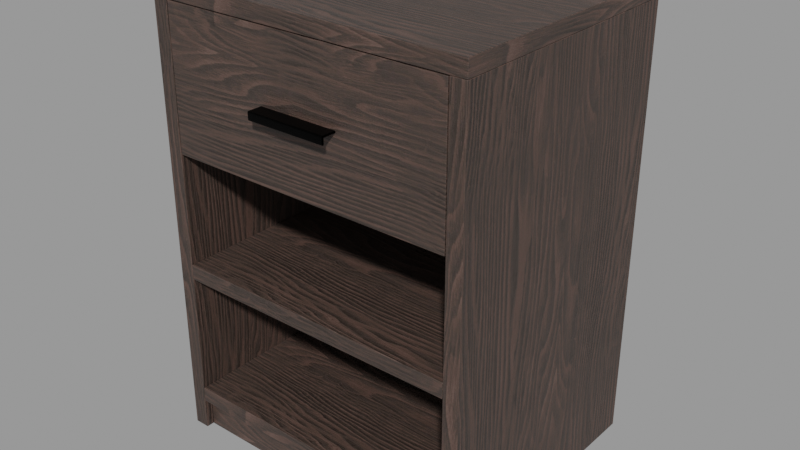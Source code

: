 # Source: dark-wooden-nightstand_2K_0865ec42-bab3-4dca-b575-ac62710232e0.blend  (saved by Blender 4.0.36; exported with 4.5.12 LTS)
import bpy
from mathutils import Matrix  # noqa: F401  (used for matrix-valued properties, if any)

bpy.ops.wm.read_factory_settings(use_empty=True)
scene = bpy.context.scene
scene.name = 'upload'

# ---- collections
col_dark_wooden_nightstand = bpy.data.collections.new('Dark Wooden Nightstand'); scene.collection.children.link(col_dark_wooden_nightstand)

# ---- images (referenced by path relative to the original .blend; pixels are not part of the script)
import os
ASSET_DIR = os.environ.get("B2B_ASSET_DIR", "")  # directory of the original .blend (textures are referenced by path, not embedded)
HERE = os.path.dirname(os.path.abspath(__file__))  # packed textures are extracted next to this script under _unpacked/

def load_image(name, relpath, width, height, colorspace="sRGB"):
    """Load a texture the original file referenced (path relative to the .blend, or extracted next to this script)."""
    p = next((c for c in (os.path.join(HERE, relpath), os.path.join(ASSET_DIR, relpath)) if relpath and os.path.exists(c)), "")
    if p:
        img = bpy.data.images.load(p, check_existing=True)
        img.name = name
    else:  # same state as the original file: an image datablock whose file is absent (Cycles renders it pink)
        img = bpy.data.images.new(name, width, height)
        img.source = "FILE"
        img.filepath = "//" + (relpath or name)
    img.colorspace_settings.name = colorspace
    return img
img_wood051_2k_color_jpg = load_image('Wood051_2K_Color.jpg', '_unpacked/Wood051_2K_Color.b127ea4d.jpg', 2048, 2048, 'sRGB')
img_wood051_2k_roughness_jpg = load_image('Wood051_2K_Roughness.jpg', '_unpacked/Wood051_2K_Roughness.021578d2.jpg', 2048, 2048, 'Non-Color')
img_wood051_2k_normal_jpg = load_image('Wood051_2K_Normal.jpg', '_unpacked/Wood051_2K_Normal.fe368e90.jpg', 2048, 2048, 'Non-Color')

# ---- materials (node trees are filled in below, after node groups)
mat_nightstandhandleplastic = bpy.data.materials.new('NightstandHandlePlastic')
mat_nightstandhandleplastic.use_transparent_shadow = False
mat_nightstandwood = bpy.data.materials.new('NightstandWood')
mat_nightstandwood.use_transparent_shadow = False

# ---- material node trees
mat_nightstandhandleplastic.use_nodes = True; mat_nightstandhandleplastic.node_tree.nodes.clear()
_N = mat_nightstandhandleplastic.node_tree.nodes; _L = mat_nightstandhandleplastic.node_tree.links
n0 = _N.new('ShaderNodeBsdfPrincipled'); n0.name = 'Principled BSDF'; n0.location = (10, 300)
n0.inputs[0].default_value = (0.0, 0.0, 0.0, 1.0)
n0.inputs[1].default_value = 1.0
n0.inputs[3].default_value = 1.45
n1 = _N.new('ShaderNodeOutputMaterial'); n1.name = 'Material Output'; n1.location = (300, 300)
_L.new(n0.outputs[0], n1.inputs[0])
n1.is_active_output = True
mat_nightstandwood.use_nodes = True; mat_nightstandwood.node_tree.nodes.clear()
_N = mat_nightstandwood.node_tree.nodes; _L = mat_nightstandwood.node_tree.links
n0 = _N.new('ShaderNodeBsdfPrincipled'); n0.name = 'Principled BSDF'; n0.location = (507, 300)
n0.distribution = 'GGX'
n0.subsurface_method = 'BURLEY'
n0.inputs[3].default_value = 1.45
n0.inputs[27].default_value = (0.0, 0.0, 0.0, 1.0)
n0.inputs[28].default_value = 1.0
n1 = _N.new('ShaderNodeTexImage'); n1.name = 'Image Texture'; n1.location = (-385, 446)
n1.image = img_wood051_2k_color_jpg
n2 = _N.new('ShaderNodeTexImage'); n2.name = 'Image Texture.001'; n2.location = (-420, 143)
n2.image = img_wood051_2k_roughness_jpg
n3 = _N.new('ShaderNodeTexImage'); n3.name = 'Image Texture.002'; n3.location = (-868, -166)
n3.image = img_wood051_2k_normal_jpg
n4 = _N.new('ShaderNodeNormalMap'); n4.name = 'Normal Map'; n4.location = (112, -234)
n5 = _N.new('ShaderNodeSeparateColor'); n5.name = 'Separate RGB'; n5.location = (-548, -166)
n6 = _N.new('ShaderNodeMath'); n6.name = 'Math'; n6.location = (-328, -167)
n6.operation = 'SUBTRACT'
n6.inputs[0].default_value = 1.0
n6.inputs[2].default_value = 0.0
n7 = _N.new('ShaderNodeCombineColor'); n7.name = 'Combine RGB'; n7.location = (-108, -176)
n8 = _N.new('ShaderNodeOutputMaterial'); n8.name = 'Material Output'; n8.location = (1193, 326)
n9 = _N.new('ShaderNodeMapping'); n9.name = 'Mapping'; n9.location = (-1058, 292)
n9.width = 125
n10 = _N.new('ShaderNodeTexCoord'); n10.name = 'Texture Coordinate'; n10.location = (-1302, 237)
_L.new(n0.outputs[0], n8.inputs[0])
_L.new(n1.outputs[0], n0.inputs[0])
_L.new(n2.outputs[0], n0.inputs[2])
_L.new(n3.outputs[0], n5.inputs[0])
_L.new(n4.outputs[0], n0.inputs[5])
_L.new(n5.outputs[1], n6.inputs[1])
_L.new(n7.outputs[0], n4.inputs[1])
_L.new(n6.outputs[0], n7.inputs[1])
_L.new(n5.outputs[0], n7.inputs[0])
_L.new(n5.outputs[2], n7.inputs[2])
_L.new(n9.outputs[0], n1.inputs[0])
_L.new(n9.outputs[0], n2.inputs[0])
_L.new(n9.outputs[0], n3.inputs[0])
_L.new(n10.outputs[2], n9.inputs[0])
n8.is_active_output = True

# ---- meshes
me_cube_002 = bpy.data.meshes.new('Cube.002')
me_cube_002.from_pydata([(-0.205, 0.165, 0.55), (-0.205, 0.165, 0.57), (0.205, 0.165, 0.55), (0.205, 0.165, 0.57), (-0.205, -0.165, 0.55), (-0.205, -0.165, 0.57), (0.205, -0.165, 0.55), (0.205, -0.165, 0.57), (-0.185, 0.165, 0.0), (-0.205, 0.165, 0.0), (-0.185, 0.165, 0.55), (-0.205, 0.165, 0.55), (-0.185, -0.165, 0.0), (-0.205, -0.165, 0.0), (-0.185, -0.165, 0.55), (-0.205, -0.165, 0.55), (0.205, 0.165, 0.0), (0.185, 0.165, 0.0), (0.205, 0.165, 0.55), (0.185, 0.165, 0.55), (0.205, -0.165, 0.0), (0.185, -0.165, 0.0), (0.205, -0.165, 0.55), (0.185, -0.165, 0.55), (0.185, -0.165, 0.234), (0.185, -0.165, 0.214), (-0.185, -0.165, 0.234), (-0.185, -0.165, 0.214), (0.185, 0.165, 0.234), (0.185, 0.165, 0.214), (-0.185, 0.165, 0.234), (-0.185, 0.165, 0.214), (-0.185, 0.165, 0.04), (-0.185, 0.165, 0.06), (0.185, 0.165, 0.04), (0.185, 0.165, 0.06), (-0.185, -0.165, 0.04), (-0.185, -0.165, 0.06), (0.185, -0.165, 0.04), (0.185, -0.165, 0.06), (-0.185, 0.165, 0.04), (0.185, 0.165, 0.04), (-0.185, -0.155, 0.04), (0.185, -0.155, 0.04), (0.185, 0.165, 0.0), (-0.185, 0.165, 0.0), (0.185, -0.155, 0.0), (-0.185, -0.155, 0.0), (0.185, -0.155, 0.394), (0.185, -0.155, 0.374), (-0.185, -0.155, 0.394), (-0.185, -0.155, 0.374), (0.185, 0.165, 0.394), (0.185, 0.165, 0.374), (-0.185, 0.165, 0.394), (-0.185, 0.165, 0.374), (0.184, -0.165, 0.374), (0.184, -0.165, 0.549), (-0.184, -0.165, 0.374), (-0.184, -0.165, 0.549), (-0.184, -0.155, 0.374), (-0.184, -0.155, 0.549), (0.184, -0.155, 0.549), (0.184, -0.155, 0.374), (-0.205, 0.165, 0.57), (0.205, 0.165, 0.57), (-0.205, 0.165, 0.0), (0.205, 0.165, 0.0), (-0.205, 0.168, 0.57), (0.205, 0.168, 0.57), (-0.205, 0.168, 0.0), (0.205, 0.168, 0.0), (0.05118, -0.1816, 0.4645), (0.05103, -0.165, 0.4643), (-0.05118, -0.1816, 0.4645), (-0.05103, -0.165, 0.4643), (0.05141, -0.1813, 0.4619), (0.05103, -0.165, 0.4616), (-0.05141, -0.1813, 0.4619), (-0.05103, -0.165, 0.4616), (-0.05103, -0.1836, 0.4643), (0.05103, -0.1836, 0.4643), (-0.05118, -0.1837, 0.4623), (0.05118, -0.1837, 0.4623), (-0.05103, -0.181, 0.4542), (0.05103, -0.181, 0.4542), (-0.05103, -0.1836, 0.4542), (0.05103, -0.1836, 0.4542)], [], [(0, 1, 3, 2), (2, 3, 7, 6), (6, 7, 5, 4), (4, 5, 1, 0), (2, 6, 4, 0), (7, 3, 1, 5), (8, 9, 11, 10), (10, 11, 15, 14), (14, 15, 13, 12), (12, 13, 9, 8), (10, 14, 12, 8), (15, 11, 9, 13), (16, 17, 19, 18), (18, 19, 23, 22), (22, 23, 21, 20), (20, 21, 17, 16), (18, 22, 20, 16), (23, 19, 17, 21), (29, 25, 27, 31), (29, 28, 24, 25), (31, 30, 28, 29), (27, 26, 30, 31), (24, 28, 30, 26), (25, 24, 26, 27), (32, 33, 35, 34), (34, 35, 39, 38), (38, 39, 37, 36), (36, 37, 33, 32), (34, 38, 36, 32), (39, 35, 33, 37), (41, 40, 42, 43), (44, 46, 47, 45), (41, 43, 46, 44), (43, 42, 47, 46), (40, 41, 44, 45), (42, 40, 45, 47), (53, 49, 51, 55), (53, 52, 48, 49), (55, 54, 52, 53), (51, 50, 54, 55), (48, 52, 54, 50), (49, 48, 50, 51), (60, 61, 62, 63), (58, 56, 57, 59), (56, 58, 60, 63), (58, 59, 61, 60), (59, 57, 62, 61), (57, 56, 63, 62), (65, 64, 66, 67), (69, 71, 70, 68), (66, 64, 68, 70), (64, 65, 69, 68), (67, 66, 70, 71), (65, 67, 71, 69), (72, 73, 75, 74), (76, 78, 79, 77), (72, 74, 80, 81), (74, 75, 79, 78), (73, 72, 76, 77), (81, 80, 82, 83), (74, 78, 82, 80), (76, 72, 81, 83), (84, 85, 87, 86), (83, 82, 86, 87), (78, 76, 85, 84), (82, 78, 84, 86), (76, 83, 87, 85)])
me_cube_002.polygons.foreach_set('use_smooth', [True] * 67)
me_cube_002.polygons.foreach_set('material_index', [1, 1, 1, 1, 1, 1, 1, 1, 1, 1, 1, 1, 1, 1, 1, 1, 1, 1, 1, 1, 1, 1, 1, 1, 1, 1, 1, 1, 1, 1, 1, 1, 1, 1, 1, 1, 1, 1, 1, 1, 1, 1, 1, 1, 1, 1, 1, 1, 1, 1, 1, 1, 1, 1, 0, 0, 0, 0, 0, 0, 0, 0, 0, 0, 0, 0, 0])
_uv = me_cube_002.uv_layers.new(name='UVMap')
_uv.uv.foreach_set('vector', [0.375, 0.0, 0.625, 0.0, 0.625, 0.25, 0.375, 0.25, 0.375, 0.25, 0.625, 0.25, 0.625, 0.5, 0.375, 0.5, 0.375, 0.5, 0.625, 0.5, 0.625, 0.75, 0.375, 0.75, 0.375, 0.75, 0.625, 0.75, 0.625, 1.0, 0.375, 1.0, 0.125, 0.5, 0.375, 0.5, 0.375, 0.75, 0.125, 0.75, 0.625, 0.5, 0.875, 0.5, 0.875, 0.75, 0.625, 0.75, 0.375, 0.0, 0.625, 0.0, 0.625, 0.25, 0.375, 0.25, 0.375, 0.25, 0.625, 0.25, 0.625, 0.5, 0.375, 0.5, 0.375, 0.5, 0.625, 0.5, 0.625, 0.75, 0.375, 0.75, 0.375, 0.75, 0.625, 0.75, 0.625, 1.0, 0.375, 1.0, 0.125, 0.5, 0.375, 0.5, 0.375, 0.75, 0.125, 0.75, 0.625, 0.5, 0.875, 0.5, 0.875, 0.75, 0.625, 0.75, 0.375, 0.0, 0.625, 0.0, 0.625, 0.25, 0.375, 0.25, 0.375, 0.25, 0.625, 0.25, 0.625, 0.5, 0.375, 0.5, 0.375, 0.5, 0.625, 0.5, 0.625, 0.75, 0.375, 0.75, 0.375, 0.75, 0.625, 0.75, 0.625, 1.0, 0.375, 1.0, 0.125, 0.5, 0.375, 0.5, 0.375, 0.75, 0.125, 0.75, 0.625, 0.5, 0.875, 0.5, 0.875, 0.75, 0.625, 0.75, 0.125, 0.5, 0.375, 0.5, 0.375, 0.75, 0.125, 0.75, 0.375, 0.25, 0.625, 0.25, 0.625, 0.5, 0.375, 0.5, 0.375, 0.0, 0.625, 0.0, 0.625, 0.25, 0.375, 0.25, 0.375, 0.75, 0.625, 0.75, 0.625, 1.0, 0.375, 1.0, 0.625, 0.5, 0.875, 0.5, 0.875, 0.75, 0.625, 0.75, 0.375, 0.5, 0.625, 0.5, 0.625, 0.75, 0.375, 0.75, 0.375, 0.0, 0.625, 0.0, 0.625, 0.25, 0.375, 0.25, 0.375, 0.25, 0.625, 0.25, 0.625, 0.5, 0.375, 0.5, 0.375, 0.5, 0.625, 0.5, 0.625, 0.75, 0.375, 0.75, 0.375, 0.75, 0.625, 0.75, 0.625, 1.0, 0.375, 1.0, 0.125, 0.5, 0.375, 0.5, 0.375, 0.75, 0.125, 0.75, 0.625, 0.5, 0.875, 0.5, 0.875, 0.75, 0.625, 0.75, 0.125, 0.5, 0.125, 0.75, 0.375, 0.75, 0.375, 0.5, 0.125, 0.5, 0.375, 0.5, 0.375, 0.75, 0.125, 0.75, 0.125, 0.5, 0.375, 0.5, 0.375, 0.5, 0.125, 0.5, 0.375, 0.5, 0.375, 0.75, 0.375, 0.75, 0.375, 0.5, 0.125, 0.75, 0.125, 0.5, 0.125, 0.5, 0.125, 0.75, 0.375, 0.75, 0.125, 0.75, 0.125, 0.75, 0.375, 0.75, 0.125, 0.5, 0.375, 0.5, 0.375, 0.75, 0.125, 0.75, 0.375, 0.25, 0.625, 0.25, 0.625, 0.5, 0.375, 0.5, 0.375, 0.0, 0.625, 0.0, 0.625, 0.25, 0.375, 0.25, 0.375, 0.75, 0.625, 0.75, 0.625, 1.0, 0.375, 1.0, 0.625, 0.5, 0.875, 0.5, 0.875, 0.75, 0.625, 0.75, 0.375, 0.5, 0.625, 0.5, 0.625, 0.75, 0.375, 0.75, 0.375, 0.75, 0.625, 0.75, 0.625, 1.0, 0.375, 1.0, 0.375, 0.75, 0.375, 1.0, 0.625, 1.0, 0.625, 0.75, 0.375, 1.0, 0.375, 0.75, 0.375, 0.75, 0.375, 1.0, 0.375, 0.75, 0.625, 0.75, 0.625, 0.75, 0.375, 0.75, 0.625, 0.75, 0.625, 1.0, 0.625, 1.0, 0.625, 0.75, 0.625, 1.0, 0.375, 1.0, 0.375, 1.0, 0.625, 1.0, 0.0, 0.0, 0.0, 0.0, 0.0, 0.0, 0.0, 0.0, 0.0, 0.0, 0.0, 0.0, 0.0, 0.0, 0.0, 0.0, 0.0, 0.0, 0.0, 0.0, 0.0, 0.0, 0.0, 0.0, 0.0, 0.0, 0.0, 0.0, 0.0, 0.0, 0.0, 0.0, 0.0, 0.0, 0.0, 0.0, 0.0, 0.0, 0.0, 0.0, 0.0, 0.0, 0.0, 0.0, 0.0, 0.0, 0.0, 0.0, 1.0, 0.0, 1.0, 1.0, 1.0, 1.0, 1.0, 0.0, 1.0, 0.0, 1.0, 0.0, 1.0, 1.0, 1.0, 1.0, 1.0, 0.0, 1.0, 0.0, 1.0, 0.0, 1.0, 0.0, 1.0, 0.0, 1.0, 1.0, 1.0, 1.0, 1.0, 0.0, 1.0, 1.0, 1.0, 0.0, 1.0, 0.0, 1.0, 1.0, 1.0, 0.0, 1.0, 0.0, 1.0, 0.0, 1.0, 0.0, 1.0, 0.0, 1.0, 0.0, 1.0, 0.0, 1.0, 0.0, 1.0, 0.0, 1.0, 0.0, 1.0, 0.0, 1.0, 0.0, 1.0, 0.0, 1.0, 0.0, 1.0, 0.0, 1.0, 0.0, 0.5599, 0.5015, 0.4401, 0.5015, 0.4401, 0.4985, 0.5599, 0.4985, 1.0, 0.0, 1.0, 0.0, 1.0, 0.0, 1.0, 0.0, 1.0, 0.0, 1.0, 0.0, 1.0, 0.0, 1.0, 0.0, 1.0, 0.0, 1.0, 0.0, 1.0, 0.0, 1.0, 0.0])
_uv = me_cube_002.uv_layers.new(name='automap')
_uv.uv.foreach_set('vector', [0.09, 1.033, 0.09, 1.073, 0.91, 1.073, 0.91, 1.033, 0.8263, 1.033, 0.8263, 1.073, 0.1663, 1.073, 0.1663, 1.033, 0.91, 1.033, 0.91, 1.073, 0.09, 1.073, 0.09, 1.033, 0.1663, 1.033, 0.1663, 1.073, 0.8263, 1.073, 0.8263, 1.033, 0.91, 0.8229, 0.91, 0.1629, 0.09, 0.1629, 0.09, 0.8229, 0.91, 0.1629, 0.91, 0.8229, 0.09, 0.8229, 0.09, 0.1629, -0.05, 0.8534, -0.05, 0.8934, 1.05, 0.8934, 1.05, 0.8534, 0.8396, 0.8534, 0.8396, 0.8934, 0.1796, 0.8934, 0.1796, 0.8534, 1.05, 0.8534, 1.05, 0.8934, -0.05, 0.8934, -0.05, 0.8534, 0.1796, 0.8534, 0.1796, 0.8934, 0.8396, 0.8934, 0.8396, 0.8534, 1.05, 0.1571, 1.05, 0.8171, -0.05, 0.8171, -0.05, 0.1571, 1.05, 0.8171, 1.05, 0.1571, -0.05, 0.1571, -0.05, 0.8171, -0.05, 0.07339, -0.05, 0.1134, 1.05, 0.1134, 1.05, 0.07339, 0.8396, 0.07339, 0.8396, 0.1134, 0.1796, 0.1134, 0.1796, 0.07339, 1.05, 0.07339, 1.05, 0.1134, -0.05, 0.1134, -0.05, 0.07339, 0.1796, 0.07339, 0.1796, 0.1134, 0.8396, 0.1134, 0.8396, 0.07339, 1.05, 0.1571, 1.05, 0.8171, -0.05, 0.8171, -0.05, 0.1571, 1.05, 0.8171, 1.05, 0.1571, -0.05, 0.1571, -0.05, 0.8171, 0.87, 0.8229, 0.87, 0.1629, 0.13, 0.1629, 0.13, 0.8229, 0.8263, 0.3614, 0.8263, 0.4014, 0.1663, 0.4014, 0.1663, 0.3614, 0.13, 0.3614, 0.13, 0.4014, 0.87, 0.4014, 0.87, 0.3614, 0.1663, 0.3614, 0.1663, 0.4014, 0.8263, 0.4014, 0.8263, 0.3614, 0.87, 0.1629, 0.87, 0.8229, 0.13, 0.8229, 0.13, 0.1629, 0.87, 0.3614, 0.87, 0.4014, 0.13, 0.4014, 0.13, 0.3614, 0.13, 0.01339, 0.13, 0.05339, 0.87, 0.05339, 0.87, 0.01339, 0.8263, 0.01339, 0.8263, 0.05339, 0.1663, 0.05339, 0.1663, 0.01339, 0.87, 0.01339, 0.87, 0.05339, 0.13, 0.05339, 0.13, 0.01339, 0.1663, 0.01339, 0.1663, 0.05339, 0.8263, 0.05339, 0.8263, 0.01339, 0.87, 0.8229, 0.87, 0.1629, 0.13, 0.1629, 0.13, 0.8229, 0.87, 0.1629, 0.87, 0.8229, 0.13, 0.8229, 0.13, 0.1629, 0.87, 0.8229, 0.13, 0.8229, 0.13, 0.1829, 0.87, 0.1829, 0.87, 0.8229, 0.87, 0.1829, 0.13, 0.1829, 0.13, 0.8229, 0.8263, 0.01339, 0.1863, 0.01339, 0.1863, -0.06661, 0.8263, -0.06661, 0.87, 0.01339, 0.13, 0.01339, 0.13, -0.06661, 0.87, -0.06661, 0.13, 0.01339, 0.87, 0.01339, 0.87, -0.06661, 0.13, -0.06661, 0.1863, 0.01339, 0.8263, 0.01339, 0.8263, -0.06661, 0.1863, -0.06661, 0.87, 0.8229, 0.87, 0.1829, 0.13, 0.1829, 0.13, 0.8229, 0.8263, 0.6814, 0.8263, 0.7214, 0.1863, 0.7214, 0.1863, 0.6814, 0.13, 0.6814, 0.13, 0.7214, 0.87, 0.7214, 0.87, 0.6814, 0.1863, 0.6814, 0.1863, 0.7214, 0.8263, 0.7214, 0.8263, 0.6814, 0.87, 0.1829, 0.87, 0.8229, 0.13, 0.8229, 0.13, 0.1829, 0.87, 0.6814, 0.87, 0.7214, 0.13, 0.7214, 0.13, 0.6814, 0.132, 0.6814, 0.132, 1.031, 0.868, 1.031, 0.868, 0.6814, 0.132, 0.6814, 0.868, 0.6814, 0.868, 1.031, 0.132, 1.031, 0.868, 0.1629, 0.132, 0.1629, 0.132, 0.1829, 0.868, 0.1829, 0.1663, 0.6814, 0.1663, 1.031, 0.1863, 1.031, 0.1863, 0.6814, 0.132, 0.1629, 0.868, 0.1629, 0.868, 0.1829, 0.132, 0.1829, 0.1663, 1.031, 0.1663, 0.6814, 0.1863, 0.6814, 0.1863, 1.031, 1.07, 0.09339, 1.07, 0.9134, -0.07, 0.9134, -0.07, 0.09339, 1.07, 0.09339, -0.07, 0.09339, -0.07, 0.9134, 1.07, 0.9134, -0.07, 0.1771, 1.07, 0.1771, 1.07, 0.1711, -0.07, 0.1711, 1.233, 0.5064, 0.4126, 0.5064, 0.4126, 0.5004, 1.233, 0.5004, 0.4126, 0.5064, 1.233, 0.5064, 1.233, 0.5004, 0.4126, 0.5004, 1.07, 0.1771, -0.07, 0.1771, -0.07, 0.1711, 1.07, 0.1711, 1.0, 0.0, 1.0, 1.0, 1.0, 1.0, 1.0, 0.0, 1.0, 0.0, 1.0, 0.0, 1.0, 1.0, 1.0, 1.0, 1.0, 0.0, 1.0, 0.0, 1.0, 0.0, 1.0, 0.0, 1.0, 0.0, 1.0, 1.0, 1.0, 1.0, 1.0, 0.0, 1.0, 1.0, 1.0, 0.0, 1.0, 0.0, 1.0, 1.0, 1.0, 0.0, 1.0, 0.0, 1.0, 0.0, 1.0, 0.0, 1.0, 0.0, 1.0, 0.0, 1.0, 0.0, 1.0, 0.0, 1.0, 0.0, 1.0, 0.0, 1.0, 0.0, 1.0, 0.0, 1.0, 0.0, 1.0, 0.0, 1.0, 0.0, 1.0, 0.0, 0.5599, 0.5015, 0.4401, 0.5015, 0.4401, 0.4985, 0.5599, 0.4985, 1.0, 0.0, 1.0, 0.0, 1.0, 0.0, 1.0, 0.0, 1.0, 0.0, 1.0, 0.0, 1.0, 0.0, 1.0, 0.0, 1.0, 0.0, 1.0, 0.0, 1.0, 0.0, 1.0, 0.0])
_uv.active_render = True
me_cube_002.materials.append(mat_nightstandhandleplastic)
me_cube_002.materials.append(mat_nightstandwood)
me_cube_002.auto_texspace = False
me_cube_002.update()

# ---- objects
ob_nightstand = bpy.data.objects.new('Nightstand', me_cube_002)
ob_dark_wooden_nightstand = bpy.data.objects.new('Dark Wooden Nightstand', None)

# ---- transforms, parenting, visibility, modifiers, constraints
ob_nightstand.parent = ob_dark_wooden_nightstand
ob_nightstand.location = (0.0, 0.0, 0.0)
_m = ob_nightstand.modifiers.new('Bevel', 'BEVEL')
_m.width = 0.001
_m.width_pct = 0.001
_m.segments = 3
_m = ob_nightstand.modifiers.new('WeightedNormal', 'WEIGHTED_NORMAL')
ob_dark_wooden_nightstand.location = (0.0, 0.0, 0.0)
ob_dark_wooden_nightstand.empty_display_size = 0.6777

# ---- collection membership
scene.collection.objects.link(ob_nightstand)
scene.collection.objects.link(ob_dark_wooden_nightstand)
col_dark_wooden_nightstand.objects.link(ob_nightstand)
col_dark_wooden_nightstand.objects.link(ob_dark_wooden_nightstand)

# ---- scene / render settings (as saved in the file)
scene.frame_start = 1; scene.frame_end = 250; scene.frame_set(1)
scene.render.engine = 'BLENDER_EEVEE_NEXT'
scene.render.image_settings.exr_codec = 'NONE'
scene.render.simplify_subdivision_render = 0
scene.render.simplify_child_particles_render = 0.0
scene.cycles.sampling_pattern = 'TABULATED_SOBOL'
scene.eevee.use_shadows = False
scene.view_settings.view_transform = 'Filmic'
bpy.context.view_layer.update()

# ---- added for rendering (the .blend has no active camera and no usable light): camera, sun + grey world if the file has none
cam_auto = bpy.data.cameras.new('AutoCamera')
cam_auto.lens = 50.0
cam_auto.sensor_width = 36.0
cam_auto.clip_end = 1000.0
ob_auto_camera = bpy.data.objects.new('AutoCamera', cam_auto)
scene.collection.objects.link(ob_auto_camera)
ob_auto_camera.location = (0.726585, -0.879762, 0.866268)
ob_auto_camera.rotation_euler = (1.09748, -7.21219e-08, 0.694738)
scene.camera = ob_auto_camera
light_auto_sun = bpy.data.lights.new('AutoSun', 'SUN')
light_auto_sun.energy = 3.0
light_auto_sun.angle = 0.0523599
ob_auto_sun = bpy.data.objects.new('AutoSun', light_auto_sun)
scene.collection.objects.link(ob_auto_sun)
ob_auto_sun.rotation_euler = (0.872665, 0.174533, 0.523599)
if scene.world is None:
    world_auto = bpy.data.worlds.new('AutoWorld')
    world_auto.color = (0.3, 0.3, 0.3)
    scene.world = world_auto
bpy.context.view_layer.update()
